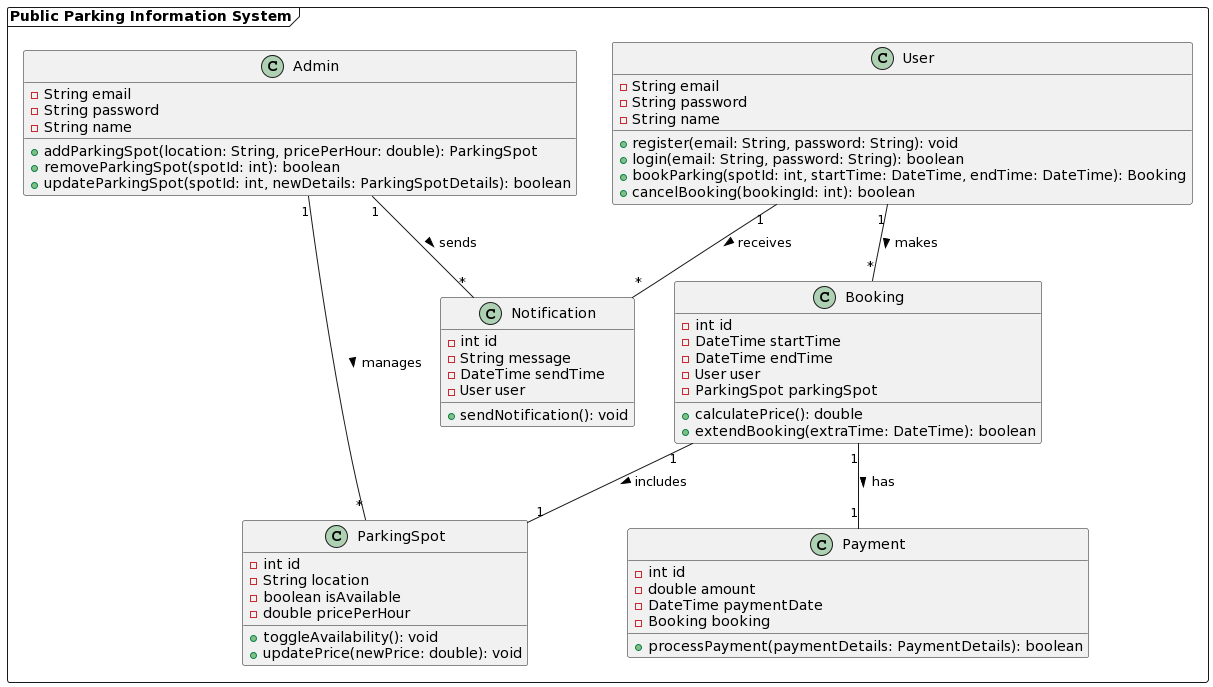

The diagram above was rendered by PlantUML. Its source (embedded in the PNG):
@startuml
frame "Public Parking Information System" {

class User {
  -String email
  -String password
  -String name
  +register(email: String, password: String): void
  +login(email: String, password: String): boolean
  +bookParking(spotId: int, startTime: DateTime, endTime: DateTime): Booking
  +cancelBooking(bookingId: int): boolean
}

class Admin {
  -String email
  -String password
  -String name
  +addParkingSpot(location: String, pricePerHour: double): ParkingSpot
  +removeParkingSpot(spotId: int): boolean
  +updateParkingSpot(spotId: int, newDetails: ParkingSpotDetails): boolean
}

class ParkingSpot {
  -int id
  -String location
  -boolean isAvailable
  -double pricePerHour
  +toggleAvailability(): void
  +updatePrice(newPrice: double): void
}

class Booking {
  -int id
  -DateTime startTime
  -DateTime endTime
  -User user
  -ParkingSpot parkingSpot
  +calculatePrice(): double
  +extendBooking(extraTime: DateTime): boolean
}

class Payment {
  -int id
  -double amount
  -DateTime paymentDate
  -Booking booking
  +processPayment(paymentDetails: PaymentDetails): boolean
}

class Notification {
  -int id
  -String message
  -DateTime sendTime
  -User user
  +sendNotification(): void
}

User "1" -- "*" Booking : makes >
Booking "1" -- "1" ParkingSpot : includes >
Booking "1" -- "1" Payment : has >
Admin "1" -- "*" ParkingSpot : manages >
User "1" -- "*" Notification : receives >
Admin "1" -- "*" Notification : sends >

}
@enduml